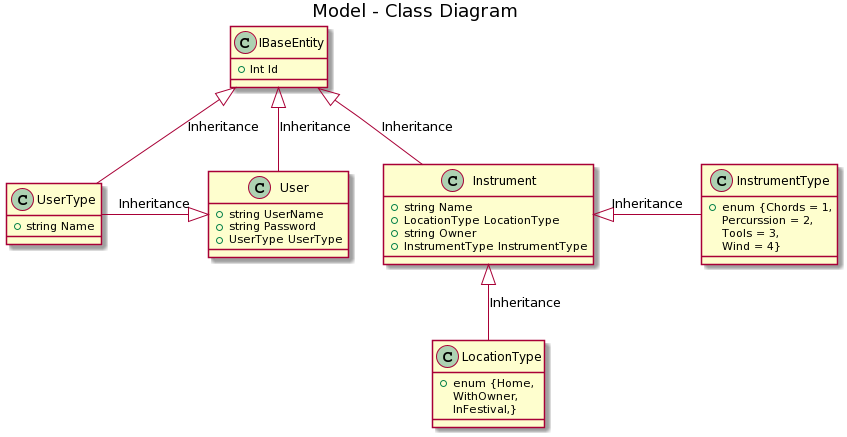

The diagram above was rendered by PlantUML. Its source (embedded in the PNG):
@startuml
title Model - Class Diagram


class IBaseEntity 
{
  +Int Id
}

class Instrument
{
  +string Name
  +LocationType LocationType
  +string Owner
  +InstrumentType InstrumentType
}
class User
{
    +string UserName
    +string Password
    +UserType UserType
}
class InstrumentType
{
    +enum {Chords = 1,
        Percurssion = 2,
        Tools = 3,
        Wind = 4}
}
class LocationType
{
    +enum {Home,
        WithOwner,
        InFestival,}
}
class UserType 
{
    +string Name
}

IBaseEntity <|-down- Instrument: Inheritance
IBaseEntity <|-down- User: Inheritance
IBaseEntity <|-down- UserType: Inheritance
User <|-left- UserType: Inheritance
Instrument <|-right- InstrumentType: Inheritance
Instrument <|-down- LocationType: Inheritance
@enduml